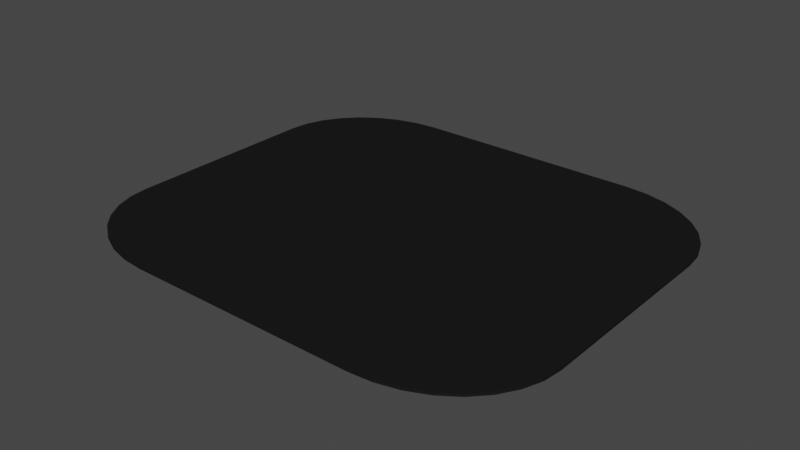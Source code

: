 # Source: CarPark.blend  (saved by Blender 2.91.10; exported with 4.5.12 LTS)
import bpy
from mathutils import Matrix  # noqa: F401  (used for matrix-valued properties, if any)

bpy.ops.wm.read_factory_settings(use_empty=True)
scene = bpy.context.scene
scene.name = 'Scene'

# ---- collections
col_collection = bpy.data.collections.new('Collection'); scene.collection.children.link(col_collection)

# ---- materials (node trees are filled in below, after node groups)
mat_asphalt = bpy.data.materials.new('Asphalt')
mat_asphalt.use_transparent_shadow = False

# ---- material node trees
mat_asphalt.use_nodes = True; mat_asphalt.node_tree.nodes.clear()
_N = mat_asphalt.node_tree.nodes; _L = mat_asphalt.node_tree.links
n0 = _N.new('ShaderNodeBsdfPrincipled'); n0.name = 'Principled BSDF'; n0.location = (10, 300)
n0.distribution = 'GGX'
n0.subsurface_method = 'BURLEY'
n0.inputs[0].default_value = (0.01222, 0.01222, 0.01222, 1.0)
n0.inputs[3].default_value = 1.45
n0.inputs[13].default_value = 0.0
n0.inputs[27].default_value = (0.0, 0.0, 0.0, 1.0)
n0.inputs[28].default_value = 1.0
n1 = _N.new('ShaderNodeOutputMaterial'); n1.name = 'Material Output'; n1.location = (300, 300)
_L.new(n0.outputs[0], n1.inputs[0])
n1.is_active_output = True

# ---- world
world_world = bpy.data.worlds.new('World'); scene.world = world_world
world_world.use_nodes = True; world_world.node_tree.nodes.clear()
_N = world_world.node_tree.nodes; _L = world_world.node_tree.links
n0 = _N.new('ShaderNodeOutputWorld'); n0.name = 'World Output'; n0.location = (300, 300)
n1 = _N.new('ShaderNodeBackground'); n1.name = 'Background'; n1.location = (10, 300)
n1.inputs[0].default_value = (0.05088, 0.05088, 0.05088, 1.0)
_L.new(n1.outputs[0], n0.inputs[0])
n0.is_active_output = True
world_world.color = (0.05088, 0.05088, 0.05088)
world_world.use_sun_shadow = False
world_world.sun_shadow_jitter_overblur = 0.0

# ---- meshes
me_cube_015 = bpy.data.meshes.new('Cube.015')
me_cube_015.from_pydata([(0.0, -0.0878, 14.5), (-8.5, -0.0878, 7.25), (-1.658, -0.0878, 14.36), (-3.253, -0.0878, 13.95), (-4.722, -0.0878, 13.28), (-6.01, -0.0878, 12.38), (-7.067, -0.0878, 11.28), (-7.853, -0.0878, 10.02), (-8.337, -0.0878, 8.664), (-8.5, 0.0878, 7.25), (0.0, 0.0878, 14.5), (-8.337, 0.0878, 8.664), (-7.853, 0.0878, 10.02), (-7.067, 0.0878, 11.28), (-6.01, 0.0878, 12.38), (-4.722, 0.0878, 13.28), (-3.253, 0.0878, 13.95), (-1.658, 0.0878, 14.36), (-8.5, -0.0878, -7.25), (0.0, -0.0878, -14.5), (-8.337, -0.0878, -8.664), (-7.853, -0.0878, -10.02), (-7.067, -0.0878, -11.28), (-6.01, -0.0878, -12.38), (-4.722, -0.0878, -13.28), (-3.253, -0.0878, -13.95), (-1.658, -0.0878, -14.36), (0.0, 0.0878, -14.5), (-8.5, 0.0878, -7.25), (-1.658, 0.0878, -14.36), (-3.253, 0.0878, -13.95), (-4.722, 0.0878, -13.28), (-6.01, 0.0878, -12.38), (-7.067, 0.0878, -11.28), (-7.853, 0.0878, -10.02), (-8.337, 0.0878, -8.664), (25.5, -0.0878, 7.25), (17.0, -0.0878, 14.5), (25.34, -0.0878, 8.664), (24.85, -0.0878, 10.02), (24.07, -0.0878, 11.28), (23.01, -0.0878, 12.38), (21.72, -0.0878, 13.28), (20.25, -0.0878, 13.95), (18.66, -0.0878, 14.36), (17.0, 0.0878, 14.5), (25.5, 0.0878, 7.25), (18.66, 0.0878, 14.36), (20.25, 0.0878, 13.95), (21.72, 0.0878, 13.28), (23.01, 0.0878, 12.38), (24.07, 0.0878, 11.28), (24.85, 0.0878, 10.02), (25.34, 0.0878, 8.664), (17.0, -0.0878, -14.5), (25.5, -0.0878, -7.25), (18.66, -0.0878, -14.36), (20.25, -0.0878, -13.95), (21.72, -0.0878, -13.28), (23.01, -0.0878, -12.38), (24.07, -0.0878, -11.28), (24.85, -0.0878, -10.02), (25.34, -0.0878, -8.664), (25.5, 0.0878, -7.25), (17.0, 0.0878, -14.5), (25.34, 0.0878, -8.664), (24.85, 0.0878, -10.02), (24.07, 0.0878, -11.28), (23.01, 0.0878, -12.38), (21.72, 0.0878, -13.28), (20.25, 0.0878, -13.95), (18.66, 0.0878, -14.36)], [], [(37, 45, 10, 0), (55, 63, 46, 36), (63, 65, 66, 67, 68, 69, 70, 71, 64, 27, 29, 30, 31, 32, 33, 34, 35, 28, 9, 11, 12, 13, 14, 15, 16, 17, 10, 45, 47, 48, 49, 50, 51, 52, 53, 46), (1, 9, 28, 18), (19, 27, 64, 54), (0, 10, 17, 2), (2, 17, 16, 3), (3, 16, 15, 4), (4, 15, 14, 5), (5, 14, 13, 6), (6, 13, 12, 7), (7, 12, 11, 8), (8, 11, 9, 1), (27, 19, 26, 29), (29, 26, 25, 30), (30, 25, 24, 31), (31, 24, 23, 32), (32, 23, 22, 33), (33, 22, 21, 34), (34, 21, 20, 35), (35, 20, 18, 28), (63, 55, 62, 65), (65, 62, 61, 66), (66, 61, 60, 67), (67, 60, 59, 68), (68, 59, 58, 69), (69, 58, 57, 70), (70, 57, 56, 71), (71, 56, 54, 64), (45, 37, 44, 47), (47, 44, 43, 48), (48, 43, 42, 49), (49, 42, 41, 50), (50, 41, 40, 51), (51, 40, 39, 52), (52, 39, 38, 53), (53, 38, 36, 46), (18, 20, 21, 22, 23, 24, 25, 26, 19, 54, 56, 57, 58, 59, 60, 61, 62, 55, 36, 38, 39, 40, 41, 42, 43, 44, 37, 0, 2, 3, 4, 5, 6, 7, 8, 1)])
_uv = me_cube_015.uv_layers.new(name='UVMap')
_uv.uv.foreach_set('vector', [0.375, 0.8125, 0.625, 0.8125, 0.625, 0.9375, 0.375, 0.9375, 0.375, 0.5625, 0.625, 0.5625, 0.625, 0.6875, 0.375, 0.6875, 0.625, 0.5625, 0.6254, 0.5503, 0.6266, 0.5386, 0.6285, 0.5278, 0.6311, 0.5061, 0.6343, 0.485, 0.6379, 0.4759, 0.6418, 0.4669, 0.6875, 0.5, 0.8125, 0.5, 0.6916, 0.3673, 0.6955, 0.3606, 0.6991, 0.3554, 0.7022, 0.3394, 0.7048, 0.3241, 0.7067, 0.3205, 0.7079, 0.3166, 0.875, 0.5625, 0.875, 0.6875, 0.8738, 0.6997, 0.8702, 0.7114, 0.8645, 0.7222, 0.8567, 0.7317, 0.8472, 0.7395, 0.8364, 0.7452, 0.8247, 0.7488, 0.8125, 0.75, 0.6875, 0.75, 0.6418, 0.7831, 0.6379, 0.7741, 0.6343, 0.765, 0.6311, 0.7439, 0.6285, 0.7222, 0.6266, 0.7114, 0.6254, 0.6997, 0.625, 0.6875, 0.375, 0.0625, 0.625, 0.0625, 0.625, 0.1875, 0.375, 0.1875, 0.375, 0.3125, 0.625, 0.3125, 0.625, 0.4375, 0.375, 0.4375, 0.375, 0.9375, 0.625, 0.9375, 0.625, 0.9497, 0.375, 0.9497, 0.375, 0.9497, 0.625, 0.9497, 0.625, 0.9614, 0.375, 0.9614, 0.375, 0.9614, 0.625, 0.9614, 0.625, 0.9722, 0.375, 0.9722, 0.375, 0.9722, 0.625, 0.9722, 0.625, 1.0, 0.375, 1.0, 0.375, 0.0, 0.625, 0.0, 0.625, 0.02778, 0.375, 0.02778, 0.375, 0.02778, 0.625, 0.02778, 0.625, 0.03858, 0.375, 0.03858, 0.375, 0.03858, 0.625, 0.03858, 0.625, 0.05031, 0.375, 0.05031, 0.375, 0.05031, 0.625, 0.05031, 0.625, 0.0625, 0.375, 0.0625, 0.625, 0.3125, 0.375, 0.3125, 0.3084, 0.3673, 0.6916, 0.3673, 0.6916, 0.3673, 0.3084, 0.3673, 0.3045, 0.3606, 0.6955, 0.3606, 0.6955, 0.3606, 0.3045, 0.3606, 0.3009, 0.3554, 0.6991, 0.3554, 0.6991, 0.3554, 0.3009, 0.3554, 0.2978, 0.3394, 0.7022, 0.3394, 0.7022, 0.3394, 0.2978, 0.3394, 0.2952, 0.3241, 0.7048, 0.3241, 0.7048, 0.3241, 0.2952, 0.3241, 0.2933, 0.3205, 0.7067, 0.3205, 0.7067, 0.3205, 0.2933, 0.3205, 0.2921, 0.3166, 0.7079, 0.3166, 0.7079, 0.3166, 0.2921, 0.3166, 0.375, 0.1875, 0.625, 0.1875, 0.625, 0.5625, 0.375, 0.5625, 0.3746, 0.5503, 0.6254, 0.5503, 0.6254, 0.5503, 0.3746, 0.5503, 0.3734, 0.5386, 0.6266, 0.5386, 0.6266, 0.5386, 0.3734, 0.5386, 0.3715, 0.5278, 0.6285, 0.5278, 0.6285, 0.5278, 0.3715, 0.5278, 0.3689, 0.5061, 0.6311, 0.5061, 0.6311, 0.5061, 0.3689, 0.5061, 0.3657, 0.485, 0.6343, 0.485, 0.6343, 0.485, 0.3657, 0.485, 0.3621, 0.4759, 0.6379, 0.4759, 0.6379, 0.4759, 0.3621, 0.4759, 0.3582, 0.4669, 0.6418, 0.4669, 0.6418, 0.4669, 0.3582, 0.4669, 0.375, 0.4375, 0.625, 0.4375, 0.625, 0.8125, 0.375, 0.8125, 0.3582, 0.7831, 0.6418, 0.7831, 0.6418, 0.7831, 0.3582, 0.7831, 0.3621, 0.7741, 0.6379, 0.7741, 0.6379, 0.7741, 0.3621, 0.7741, 0.3657, 0.765, 0.6343, 0.765, 0.6343, 0.765, 0.3657, 0.765, 0.3689, 0.7439, 0.6311, 0.7439, 0.6311, 0.7439, 0.3689, 0.7439, 0.3715, 0.7222, 0.6285, 0.7222, 0.6285, 0.7222, 0.3715, 0.7222, 0.3734, 0.7114, 0.6266, 0.7114, 0.6266, 0.7114, 0.3734, 0.7114, 0.3746, 0.6997, 0.6254, 0.6997, 0.6254, 0.6997, 0.3746, 0.6997, 0.375, 0.6875, 0.625, 0.6875, 0.125, 0.5625, 0.2921, 0.3166, 0.2933, 0.3205, 0.2952, 0.3241, 0.2978, 0.3394, 0.3009, 0.3554, 0.3045, 0.3606, 0.3084, 0.3673, 0.1875, 0.5, 0.3125, 0.5, 0.3582, 0.4669, 0.3621, 0.4759, 0.3657, 0.485, 0.3689, 0.5061, 0.3715, 0.5278, 0.3734, 0.5386, 0.3746, 0.5503, 0.375, 0.5625, 0.375, 0.6875, 0.3746, 0.6997, 0.3734, 0.7114, 0.3715, 0.7222, 0.3689, 0.7439, 0.3657, 0.765, 0.3621, 0.7741, 0.3582, 0.7831, 0.3125, 0.75, 0.1875, 0.75, 0.1753, 0.7488, 0.1636, 0.7452, 0.1528, 0.7395, 0.1433, 0.7317, 0.1355, 0.7222, 0.1298, 0.7114, 0.1262, 0.6997, 0.125, 0.6875])
me_cube_015.materials.append(mat_asphalt)
me_cube_015.use_remesh_fix_poles = True
me_cube_015.use_remesh_preserve_attributes = False
me_cube_015.use_mirror_vertex_groups = False
me_cube_015.update()

# ---- objects
ob_testcarpark = bpy.data.objects.new('TestCarPark', me_cube_015)

# ---- transforms, parenting, visibility, modifiers, constraints
ob_testcarpark.location = (0.0, 0.0, 0.0)
ob_testcarpark.rotation_euler = (1.571, -0.0, 0.0)
ob_testcarpark.lineart.crease_threshold = 0.0

# ---- collection membership
col_collection.objects.link(ob_testcarpark)

# ---- scene / render settings (as saved in the file)
scene.frame_start = 1; scene.frame_end = 250; scene.frame_set(1)
scene.render.engine = 'BLENDER_EEVEE_NEXT'
scene.cycles.use_denoising = False
scene.cycles.samples = 128
scene.cycles.sampling_pattern = 'TABULATED_SOBOL'
scene.cycles.use_adaptive_sampling = False
scene.cycles.use_light_tree = False
scene.view_settings.view_transform = 'Filmic'
bpy.context.view_layer.update()

# ---- added for rendering (the .blend has no active camera and no usable light): camera, sun
cam_auto = bpy.data.cameras.new('AutoCamera')
cam_auto.lens = 50.0
cam_auto.sensor_width = 36.0
cam_auto.clip_end = 1000.0
ob_auto_camera = bpy.data.objects.new('AutoCamera', cam_auto)
scene.collection.objects.link(ob_auto_camera)
ob_auto_camera.location = (49.8466, -49.6159, 33.0773)
ob_auto_camera.rotation_euler = (1.09748, -7.21219e-08, 0.694738)
scene.camera = ob_auto_camera
light_auto_sun = bpy.data.lights.new('AutoSun', 'SUN')
light_auto_sun.energy = 3.0
light_auto_sun.angle = 0.0523599
ob_auto_sun = bpy.data.objects.new('AutoSun', light_auto_sun)
scene.collection.objects.link(ob_auto_sun)
ob_auto_sun.rotation_euler = (0.872665, 0.174533, 0.523599)
bpy.context.view_layer.update()
